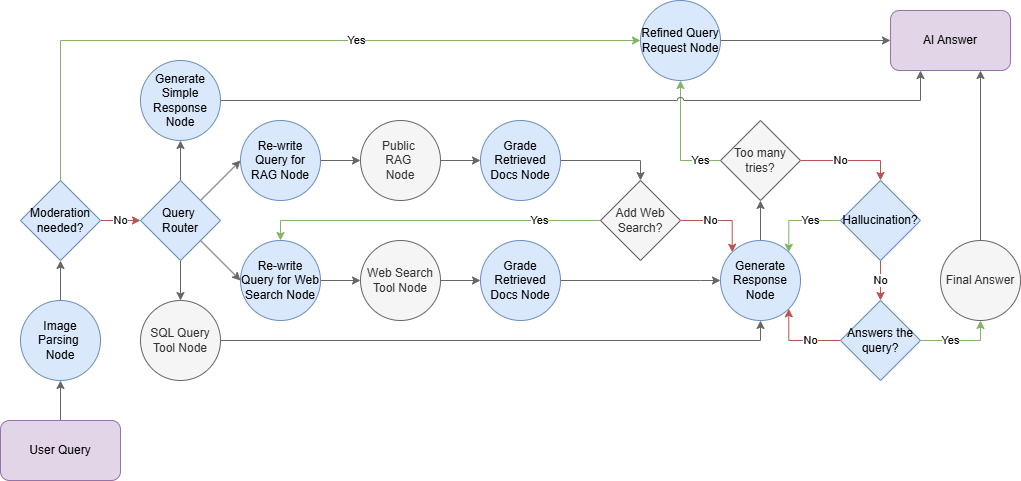

The diagram above was exported from draw.io. Its source (the exported page's mxGraphModel, read from the mxfile embedded in the PNG):
<mxGraphModel dx="1426" dy="747" grid="1" gridSize="10" guides="1" tooltips="1" connect="1" arrows="1" fold="1" page="1" pageScale="1" pageWidth="850" pageHeight="1100" math="0" shadow="0">
  <root>
    <mxCell id="0" />
    <mxCell id="1" parent="0" />
    <mxCell id="ZD_779GeT0CRbiyJHTvv-1" style="edgeStyle=orthogonalEdgeStyle;rounded=0;orthogonalLoop=1;jettySize=auto;html=1;fillColor=#f5f5f5;strokeColor=#666666;movable=0;resizable=0;rotatable=0;deletable=0;editable=0;locked=1;connectable=0;entryX=0.5;entryY=1;entryDx=0;entryDy=0;exitX=0.5;exitY=0;exitDx=0;exitDy=0;" parent="1" source="ZD_779GeT0CRbiyJHTvv-2" target="ZD_779GeT0CRbiyJHTvv-26" edge="1">
      <mxGeometry relative="1" as="geometry">
        <mxPoint x="770" y="410" as="sourcePoint" />
      </mxGeometry>
    </mxCell>
    <mxCell id="ZD_779GeT0CRbiyJHTvv-2" value="User Query" style="rounded=1;whiteSpace=wrap;html=1;fillColor=#e1d5e7;strokeColor=#9673a6;movable=0;resizable=0;rotatable=0;deletable=0;editable=0;locked=1;connectable=0;" parent="1" vertex="1">
      <mxGeometry x="660" y="440" width="120" height="60" as="geometry" />
    </mxCell>
    <mxCell id="ZD_779GeT0CRbiyJHTvv-3" style="rounded=0;orthogonalLoop=1;jettySize=auto;html=1;entryX=0.5;entryY=0;entryDx=0;entryDy=0;fillColor=#f5f5f5;strokeColor=#666666;movable=0;resizable=0;rotatable=0;deletable=0;editable=0;locked=1;connectable=0;exitX=1;exitY=0.5;exitDx=0;exitDy=0;edgeStyle=orthogonalEdgeStyle;" parent="1" source="ZD_779GeT0CRbiyJHTvv-4" target="ZD_779GeT0CRbiyJHTvv-7" edge="1">
      <mxGeometry relative="1" as="geometry">
        <mxPoint x="1310" y="290" as="targetPoint" />
      </mxGeometry>
    </mxCell>
    <mxCell id="ZD_779GeT0CRbiyJHTvv-4" value="Grade Retrieved Docs Node" style="ellipse;whiteSpace=wrap;html=1;aspect=fixed;fillColor=#dae8fc;strokeColor=#6c8ebf;labelBackgroundColor=none;movable=0;resizable=0;rotatable=0;deletable=0;editable=0;locked=1;connectable=0;" parent="1" vertex="1">
      <mxGeometry x="1140" y="140" width="80" height="80" as="geometry" />
    </mxCell>
    <mxCell id="ZD_779GeT0CRbiyJHTvv-6" value="Yes" style="rounded=0;orthogonalLoop=1;jettySize=auto;html=1;entryX=0.5;entryY=0;entryDx=0;entryDy=0;fillColor=#d5e8d4;strokeColor=#82b366;exitX=0;exitY=0.5;exitDx=0;exitDy=0;elbow=vertical;movable=0;resizable=0;rotatable=0;deletable=0;editable=0;locked=1;connectable=0;edgeStyle=orthogonalEdgeStyle;" parent="1" source="ZD_779GeT0CRbiyJHTvv-7" target="ZD_779GeT0CRbiyJHTvv-11" edge="1">
      <mxGeometry x="-0.6429" relative="1" as="geometry">
        <mxPoint x="1380" y="290" as="sourcePoint" />
        <mxPoint x="980" y="370" as="targetPoint" />
        <mxPoint as="offset" />
        <Array as="points">
          <mxPoint x="940" y="240" />
        </Array>
      </mxGeometry>
    </mxCell>
    <mxCell id="ZD_779GeT0CRbiyJHTvv-51" value="No" style="rounded=0;orthogonalLoop=1;jettySize=auto;html=1;exitX=1;exitY=0.5;exitDx=0;exitDy=0;entryX=0;entryY=0;entryDx=0;entryDy=0;fillColor=#f8cecc;strokeColor=#b85450;edgeStyle=orthogonalEdgeStyle;movable=0;resizable=0;rotatable=0;deletable=0;editable=0;locked=1;connectable=0;" parent="1" source="ZD_779GeT0CRbiyJHTvv-7" target="ZD_779GeT0CRbiyJHTvv-9" edge="1">
      <mxGeometry x="-0.2804" relative="1" as="geometry">
        <Array as="points">
          <mxPoint x="1392" y="240" />
        </Array>
        <mxPoint as="offset" />
      </mxGeometry>
    </mxCell>
    <mxCell id="ZD_779GeT0CRbiyJHTvv-7" value="Add Web Search?" style="rhombus;whiteSpace=wrap;html=1;labelBackgroundColor=none;fillColor=#f5f5f5;fontColor=#333333;strokeColor=#666666;movable=0;resizable=0;rotatable=0;deletable=0;editable=0;locked=1;connectable=0;" parent="1" vertex="1">
      <mxGeometry x="1260" y="200" width="80" height="80" as="geometry" />
    </mxCell>
    <mxCell id="ZD_779GeT0CRbiyJHTvv-8" style="rounded=0;orthogonalLoop=1;jettySize=auto;html=1;entryX=0.5;entryY=1;entryDx=0;entryDy=0;fillColor=#f5f5f5;strokeColor=#666666;exitX=0.5;exitY=0;exitDx=0;exitDy=0;movable=0;resizable=0;rotatable=0;deletable=0;editable=0;locked=1;connectable=0;" parent="1" source="ZD_779GeT0CRbiyJHTvv-9" target="ZD_779GeT0CRbiyJHTvv-31" edge="1">
      <mxGeometry relative="1" as="geometry">
        <mxPoint x="1454.9613893836686" y="300.30888493065095" as="sourcePoint" />
        <mxPoint x="1490" y="260" as="targetPoint" />
        <Array as="points" />
      </mxGeometry>
    </mxCell>
    <mxCell id="ZD_779GeT0CRbiyJHTvv-9" value="Generate Response Node" style="ellipse;whiteSpace=wrap;html=1;aspect=fixed;fillColor=#dae8fc;strokeColor=#6c8ebf;gradientColor=none;labelBackgroundColor=none;movable=0;resizable=0;rotatable=0;deletable=0;editable=0;locked=1;connectable=0;" parent="1" vertex="1">
      <mxGeometry x="1380" y="260" width="80" height="80" as="geometry" />
    </mxCell>
    <mxCell id="ZD_779GeT0CRbiyJHTvv-10" style="rounded=0;orthogonalLoop=1;jettySize=auto;html=1;fillColor=#f5f5f5;strokeColor=#666666;edgeStyle=orthogonalEdgeStyle;exitX=1;exitY=0.5;exitDx=0;exitDy=0;entryX=0;entryY=0.5;entryDx=0;entryDy=0;movable=0;resizable=0;rotatable=0;deletable=0;editable=0;locked=1;connectable=0;" parent="1" source="ZD_779GeT0CRbiyJHTvv-11" target="ZD_779GeT0CRbiyJHTvv-13" edge="1">
      <mxGeometry relative="1" as="geometry">
        <mxPoint x="920" y="450" as="sourcePoint" />
        <mxPoint x="1510" y="580" as="targetPoint" />
        <Array as="points">
          <mxPoint x="1020" y="300" />
        </Array>
      </mxGeometry>
    </mxCell>
    <mxCell id="ZD_779GeT0CRbiyJHTvv-11" value="Re-write Query for Web Search Node" style="ellipse;whiteSpace=wrap;html=1;aspect=fixed;fillColor=#dae8fc;strokeColor=#6c8ebf;gradientColor=none;labelBackgroundColor=none;labelBorderColor=none;movable=0;resizable=0;rotatable=0;deletable=0;editable=0;locked=1;connectable=0;" parent="1" vertex="1">
      <mxGeometry x="900" y="260" width="80" height="80" as="geometry" />
    </mxCell>
    <mxCell id="ZD_779GeT0CRbiyJHTvv-12" style="rounded=0;orthogonalLoop=1;jettySize=auto;html=1;entryX=0;entryY=0.5;entryDx=0;entryDy=0;fillColor=#f5f5f5;strokeColor=#666666;exitX=1;exitY=0.5;exitDx=0;exitDy=0;movable=0;resizable=0;rotatable=0;deletable=0;editable=0;locked=1;connectable=0;" parent="1" source="ZD_779GeT0CRbiyJHTvv-13" target="ZD_779GeT0CRbiyJHTvv-44" edge="1">
      <mxGeometry relative="1" as="geometry">
        <mxPoint x="1140" y="500" as="sourcePoint" />
        <mxPoint x="1460" y="380" as="targetPoint" />
      </mxGeometry>
    </mxCell>
    <mxCell id="ZD_779GeT0CRbiyJHTvv-13" value="Web Search Tool Node" style="ellipse;whiteSpace=wrap;html=1;aspect=fixed;fillColor=#f5f5f5;strokeColor=#666666;fontColor=#333333;movable=0;resizable=0;rotatable=0;deletable=0;editable=0;locked=1;connectable=0;" parent="1" vertex="1">
      <mxGeometry x="1020" y="260" width="80" height="80" as="geometry" />
    </mxCell>
    <mxCell id="ZD_779GeT0CRbiyJHTvv-14" value="AI Answer" style="rounded=1;whiteSpace=wrap;html=1;fillColor=#e1d5e7;strokeColor=#9673a6;movable=0;resizable=0;rotatable=0;deletable=0;editable=0;locked=1;connectable=0;" parent="1" vertex="1">
      <mxGeometry x="1550" y="30" width="120" height="60" as="geometry" />
    </mxCell>
    <mxCell id="ZD_779GeT0CRbiyJHTvv-15" value="No" style="edgeStyle=orthogonalEdgeStyle;rounded=0;orthogonalLoop=1;jettySize=auto;html=1;entryX=0.5;entryY=0;entryDx=0;entryDy=0;fillColor=#f8cecc;strokeColor=#b85450;movable=0;resizable=0;rotatable=0;deletable=0;editable=0;locked=1;connectable=0;exitX=0.5;exitY=1;exitDx=0;exitDy=0;" parent="1" source="ZD_779GeT0CRbiyJHTvv-17" target="ZD_779GeT0CRbiyJHTvv-20" edge="1">
      <mxGeometry relative="1" as="geometry">
        <Array as="points">
          <mxPoint x="1540" y="320" />
        </Array>
        <mxPoint as="offset" />
      </mxGeometry>
    </mxCell>
    <mxCell id="ZD_779GeT0CRbiyJHTvv-16" value="Yes" style="rounded=0;orthogonalLoop=1;jettySize=auto;html=1;entryX=1;entryY=0;entryDx=0;entryDy=0;fillColor=#d5e8d4;strokeColor=#82b366;exitX=0;exitY=0.5;exitDx=0;exitDy=0;elbow=vertical;movable=0;resizable=0;rotatable=0;deletable=0;editable=0;locked=1;connectable=0;edgeStyle=orthogonalEdgeStyle;" parent="1" source="ZD_779GeT0CRbiyJHTvv-17" target="ZD_779GeT0CRbiyJHTvv-9" edge="1">
      <mxGeometry x="-0.2804" relative="1" as="geometry">
        <mxPoint as="offset" />
        <Array as="points">
          <mxPoint x="1448" y="240" />
        </Array>
      </mxGeometry>
    </mxCell>
    <mxCell id="ZD_779GeT0CRbiyJHTvv-17" value="Hallucination?" style="rhombus;whiteSpace=wrap;html=1;fillColor=#dae8fc;strokeColor=#6c8ebf;labelBackgroundColor=none;movable=0;resizable=0;rotatable=0;deletable=0;editable=0;locked=1;connectable=0;" parent="1" vertex="1">
      <mxGeometry x="1500" y="200" width="80" height="80" as="geometry" />
    </mxCell>
    <mxCell id="ZD_779GeT0CRbiyJHTvv-18" value="No" style="edgeStyle=orthogonalEdgeStyle;rounded=0;orthogonalLoop=1;jettySize=auto;html=1;fillColor=#f8cecc;strokeColor=#b85450;movable=0;resizable=0;rotatable=0;deletable=0;editable=0;locked=1;connectable=0;entryX=1;entryY=1;entryDx=0;entryDy=0;exitX=0;exitY=0.5;exitDx=0;exitDy=0;" parent="1" source="ZD_779GeT0CRbiyJHTvv-20" target="ZD_779GeT0CRbiyJHTvv-9" edge="1">
      <mxGeometry x="-0.2804" relative="1" as="geometry">
        <Array as="points">
          <mxPoint x="1448" y="360" />
        </Array>
        <mxPoint x="1770" y="490" as="sourcePoint" />
        <mxPoint x="730" y="280" as="targetPoint" />
        <mxPoint as="offset" />
      </mxGeometry>
    </mxCell>
    <mxCell id="ZD_779GeT0CRbiyJHTvv-19" value="Yes" style="edgeStyle=orthogonalEdgeStyle;rounded=0;orthogonalLoop=1;jettySize=auto;html=1;entryX=0.5;entryY=1;entryDx=0;entryDy=0;fillColor=#d5e8d4;strokeColor=#82b366;exitX=1;exitY=0.5;exitDx=0;exitDy=0;movable=0;resizable=0;rotatable=0;deletable=0;editable=0;locked=1;connectable=0;" parent="1" source="ZD_779GeT0CRbiyJHTvv-20" target="ZD_779GeT0CRbiyJHTvv-28" edge="1">
      <mxGeometry x="-0.25" relative="1" as="geometry">
        <Array as="points">
          <mxPoint x="1640" y="360" />
        </Array>
        <mxPoint x="1810" y="460" as="sourcePoint" />
        <mxPoint x="1830" y="310" as="targetPoint" />
        <mxPoint as="offset" />
      </mxGeometry>
    </mxCell>
    <mxCell id="ZD_779GeT0CRbiyJHTvv-20" value="Answers the query?" style="rhombus;whiteSpace=wrap;html=1;fillColor=#dae8fc;strokeColor=#6c8ebf;labelBackgroundColor=none;movable=0;resizable=0;rotatable=0;deletable=0;editable=0;locked=1;connectable=0;" parent="1" vertex="1">
      <mxGeometry x="1500" y="320" width="80" height="80" as="geometry" />
    </mxCell>
    <mxCell id="ZD_779GeT0CRbiyJHTvv-21" style="rounded=0;orthogonalLoop=1;jettySize=auto;html=1;entryX=0;entryY=0.5;entryDx=0;entryDy=0;fillColor=#f5f5f5;strokeColor=#666666;exitX=1;exitY=1;exitDx=0;exitDy=0;movable=0;resizable=0;rotatable=0;deletable=0;editable=0;locked=1;connectable=0;" parent="1" source="ZD_779GeT0CRbiyJHTvv-24" target="ZD_779GeT0CRbiyJHTvv-11" edge="1">
      <mxGeometry relative="1" as="geometry">
        <mxPoint x="800" y="490" as="sourcePoint" />
        <mxPoint x="1270" y="580" as="targetPoint" />
      </mxGeometry>
    </mxCell>
    <mxCell id="ZD_779GeT0CRbiyJHTvv-22" style="rounded=0;orthogonalLoop=1;jettySize=auto;html=1;entryX=0;entryY=0.5;entryDx=0;entryDy=0;fillColor=#f5f5f5;strokeColor=#666666;movable=0;resizable=0;rotatable=0;deletable=0;editable=0;locked=1;connectable=0;exitX=1;exitY=0;exitDx=0;exitDy=0;" parent="1" source="ZD_779GeT0CRbiyJHTvv-24" target="ZD_779GeT0CRbiyJHTvv-40" edge="1">
      <mxGeometry relative="1" as="geometry" />
    </mxCell>
    <mxCell id="ZD_779GeT0CRbiyJHTvv-23" style="rounded=0;orthogonalLoop=1;jettySize=auto;html=1;entryX=0.5;entryY=1;entryDx=0;entryDy=0;fillColor=#f5f5f5;strokeColor=#666666;exitX=0.5;exitY=0;exitDx=0;exitDy=0;movable=0;resizable=0;rotatable=0;deletable=0;editable=0;locked=1;connectable=0;edgeStyle=orthogonalEdgeStyle;" parent="1" source="ZD_779GeT0CRbiyJHTvv-24" target="ZD_779GeT0CRbiyJHTvv-42" edge="1">
      <mxGeometry relative="1" as="geometry">
        <mxPoint x="825" y="180" as="sourcePoint" />
        <mxPoint x="875" y="50" as="targetPoint" />
      </mxGeometry>
    </mxCell>
    <mxCell id="ZD_779GeT0CRbiyJHTvv-46" style="edgeStyle=orthogonalEdgeStyle;rounded=0;orthogonalLoop=1;jettySize=auto;html=1;exitX=0.5;exitY=1;exitDx=0;exitDy=0;entryX=0.5;entryY=0;entryDx=0;entryDy=0;fillColor=#f5f5f5;strokeColor=#666666;movable=0;resizable=0;rotatable=0;deletable=0;editable=0;locked=1;connectable=0;" parent="1" source="ZD_779GeT0CRbiyJHTvv-24" target="ZD_779GeT0CRbiyJHTvv-45" edge="1">
      <mxGeometry relative="1" as="geometry" />
    </mxCell>
    <mxCell id="ZD_779GeT0CRbiyJHTvv-24" value="Query&amp;nbsp;&lt;div&gt;Router&lt;/div&gt;" style="rhombus;whiteSpace=wrap;html=1;fillColor=#dae8fc;strokeColor=#6c8ebf;rounded=0;shadow=0;labelBackgroundColor=none;movable=0;resizable=0;rotatable=0;deletable=0;editable=0;locked=1;connectable=0;" parent="1" vertex="1">
      <mxGeometry x="800" y="200" width="80" height="80" as="geometry" />
    </mxCell>
    <mxCell id="ZD_779GeT0CRbiyJHTvv-25" style="edgeStyle=orthogonalEdgeStyle;rounded=0;orthogonalLoop=1;jettySize=auto;html=1;entryX=0.5;entryY=1;entryDx=0;entryDy=0;fillColor=#f5f5f5;strokeColor=#666666;movable=0;resizable=0;rotatable=0;deletable=0;editable=0;locked=1;connectable=0;exitX=0.5;exitY=0;exitDx=0;exitDy=0;" parent="1" source="ZD_779GeT0CRbiyJHTvv-26" target="ZD_779GeT0CRbiyJHTvv-36" edge="1">
      <mxGeometry relative="1" as="geometry" />
    </mxCell>
    <mxCell id="ZD_779GeT0CRbiyJHTvv-26" value="Image Parsing&amp;nbsp;&lt;div&gt;Node&lt;/div&gt;" style="ellipse;whiteSpace=wrap;html=1;aspect=fixed;fillColor=#dae8fc;strokeColor=#6c8ebf;movable=0;resizable=0;rotatable=0;deletable=0;editable=0;locked=1;connectable=0;" parent="1" vertex="1">
      <mxGeometry x="680" y="320" width="80" height="80" as="geometry" />
    </mxCell>
    <mxCell id="ZD_779GeT0CRbiyJHTvv-27" style="edgeStyle=orthogonalEdgeStyle;rounded=0;orthogonalLoop=1;jettySize=auto;html=1;entryX=0.75;entryY=1;entryDx=0;entryDy=0;fillColor=#f5f5f5;strokeColor=#666666;exitX=0.5;exitY=0;exitDx=0;exitDy=0;movable=0;resizable=0;rotatable=0;deletable=0;editable=0;locked=1;connectable=0;" parent="1" source="ZD_779GeT0CRbiyJHTvv-28" target="ZD_779GeT0CRbiyJHTvv-14" edge="1">
      <mxGeometry relative="1" as="geometry">
        <mxPoint x="1830" y="140" as="sourcePoint" />
        <mxPoint x="1700" y="-160" as="targetPoint" />
        <Array as="points" />
      </mxGeometry>
    </mxCell>
    <mxCell id="ZD_779GeT0CRbiyJHTvv-28" value="Final Answer" style="ellipse;whiteSpace=wrap;html=1;aspect=fixed;fillColor=#f5f5f5;strokeColor=#666666;fontColor=#333333;movable=0;resizable=0;rotatable=0;deletable=0;editable=0;locked=1;connectable=0;" parent="1" vertex="1">
      <mxGeometry x="1600" y="260" width="80" height="80" as="geometry" />
    </mxCell>
    <mxCell id="ZD_779GeT0CRbiyJHTvv-29" value="Yes" style="edgeStyle=orthogonalEdgeStyle;rounded=0;orthogonalLoop=1;jettySize=auto;html=1;fillColor=#d5e8d4;strokeColor=#82b366;exitX=0;exitY=0.5;exitDx=0;exitDy=0;jumpStyle=arc;movable=0;resizable=0;rotatable=0;deletable=0;editable=0;locked=1;connectable=0;entryX=0.5;entryY=1;entryDx=0;entryDy=0;" parent="1" source="ZD_779GeT0CRbiyJHTvv-31" target="ZD_779GeT0CRbiyJHTvv-33" edge="1">
      <mxGeometry x="-0.6667" relative="1" as="geometry">
        <mxPoint x="1380" y="400" as="sourcePoint" />
        <mxPoint x="1390" y="100" as="targetPoint" />
        <Array as="points">
          <mxPoint x="1340" y="180" />
        </Array>
        <mxPoint as="offset" />
      </mxGeometry>
    </mxCell>
    <mxCell id="ZD_779GeT0CRbiyJHTvv-30" value="No" style="edgeStyle=orthogonalEdgeStyle;rounded=0;orthogonalLoop=1;jettySize=auto;html=1;entryX=0.5;entryY=0;entryDx=0;entryDy=0;fillColor=#f8cecc;strokeColor=#b85450;movable=0;resizable=0;rotatable=0;deletable=0;editable=0;locked=1;connectable=0;exitX=1;exitY=0.5;exitDx=0;exitDy=0;" parent="1" source="ZD_779GeT0CRbiyJHTvv-31" target="ZD_779GeT0CRbiyJHTvv-17" edge="1">
      <mxGeometry x="-0.2" relative="1" as="geometry">
        <Array as="points">
          <mxPoint x="1540" y="180" />
        </Array>
        <mxPoint as="offset" />
        <mxPoint x="1489.9999999999995" y="180" as="sourcePoint" />
      </mxGeometry>
    </mxCell>
    <mxCell id="ZD_779GeT0CRbiyJHTvv-31" value="Too many tries?" style="rhombus;whiteSpace=wrap;html=1;fillColor=#f5f5f5;strokeColor=#666666;labelBackgroundColor=none;fontColor=#333333;movable=0;resizable=0;rotatable=0;deletable=0;editable=0;locked=1;connectable=0;" parent="1" vertex="1">
      <mxGeometry x="1380" y="140" width="80" height="80" as="geometry" />
    </mxCell>
    <mxCell id="ZD_779GeT0CRbiyJHTvv-32" style="edgeStyle=orthogonalEdgeStyle;rounded=0;orthogonalLoop=1;jettySize=auto;html=1;entryX=0;entryY=0.5;entryDx=0;entryDy=0;fillColor=#f5f5f5;strokeColor=#666666;exitX=1;exitY=0.5;exitDx=0;exitDy=0;movable=0;resizable=0;rotatable=0;deletable=0;editable=0;locked=1;connectable=0;" parent="1" source="ZD_779GeT0CRbiyJHTvv-33" target="ZD_779GeT0CRbiyJHTvv-14" edge="1">
      <mxGeometry relative="1" as="geometry">
        <mxPoint x="1230" as="sourcePoint" />
        <mxPoint x="1450" y="-30" as="targetPoint" />
      </mxGeometry>
    </mxCell>
    <mxCell id="ZD_779GeT0CRbiyJHTvv-33" value="Refined Query Request&amp;nbsp;&lt;span style=&quot;background-color: initial;&quot;&gt;Node&lt;/span&gt;" style="ellipse;whiteSpace=wrap;html=1;aspect=fixed;fillColor=#dae8fc;strokeColor=#6c8ebf;movable=0;resizable=0;rotatable=0;deletable=0;editable=0;locked=1;connectable=0;" parent="1" vertex="1">
      <mxGeometry x="1300" y="20" width="80" height="80" as="geometry" />
    </mxCell>
    <mxCell id="ZD_779GeT0CRbiyJHTvv-34" value="No" style="rounded=0;orthogonalLoop=1;jettySize=auto;html=1;fillColor=#f8cecc;strokeColor=#b85450;exitX=1;exitY=0.5;exitDx=0;exitDy=0;edgeStyle=orthogonalEdgeStyle;entryX=0;entryY=0.5;entryDx=0;entryDy=0;movable=0;resizable=0;rotatable=0;deletable=0;editable=0;locked=1;connectable=0;" parent="1" source="ZD_779GeT0CRbiyJHTvv-36" target="ZD_779GeT0CRbiyJHTvv-24" edge="1">
      <mxGeometry relative="1" as="geometry">
        <mxPoint x="769.5" y="330" as="sourcePoint" />
        <mxPoint x="739.5" y="320" as="targetPoint" />
      </mxGeometry>
    </mxCell>
    <mxCell id="ZD_779GeT0CRbiyJHTvv-35" value="Yes" style="edgeStyle=orthogonalEdgeStyle;rounded=0;orthogonalLoop=1;jettySize=auto;html=1;entryX=0;entryY=0.5;entryDx=0;entryDy=0;labelBackgroundColor=#FFFFFF;fillColor=#d5e8d4;strokeColor=#82b366;exitX=0.5;exitY=0;exitDx=0;exitDy=0;movable=0;resizable=0;rotatable=0;deletable=0;editable=0;locked=1;connectable=0;" parent="1" source="ZD_779GeT0CRbiyJHTvv-36" target="ZD_779GeT0CRbiyJHTvv-33" edge="1">
      <mxGeometry x="0.2121" relative="1" as="geometry">
        <mxPoint x="700" y="130" as="sourcePoint" />
        <mxPoint x="1340" y="-60" as="targetPoint" />
        <Array as="points">
          <mxPoint x="720" y="60" />
        </Array>
        <mxPoint as="offset" />
      </mxGeometry>
    </mxCell>
    <mxCell id="ZD_779GeT0CRbiyJHTvv-36" value="Moderation needed?" style="rhombus;whiteSpace=wrap;html=1;fillColor=#dae8fc;strokeColor=#6c8ebf;rounded=0;shadow=0;labelBackgroundColor=none;movable=0;resizable=0;rotatable=0;deletable=0;editable=0;locked=1;connectable=0;" parent="1" vertex="1">
      <mxGeometry x="680" y="200" width="80" height="80" as="geometry" />
    </mxCell>
    <mxCell id="ZD_779GeT0CRbiyJHTvv-37" style="rounded=0;orthogonalLoop=1;jettySize=auto;html=1;fillColor=#f5f5f5;strokeColor=#666666;exitX=1;exitY=0.5;exitDx=0;exitDy=0;entryX=0;entryY=0.5;entryDx=0;entryDy=0;movable=0;resizable=0;rotatable=0;deletable=0;editable=0;locked=1;connectable=0;edgeStyle=orthogonalEdgeStyle;" parent="1" source="ZD_779GeT0CRbiyJHTvv-38" target="ZD_779GeT0CRbiyJHTvv-4" edge="1">
      <mxGeometry relative="1" as="geometry">
        <mxPoint x="1040" y="250" as="sourcePoint" />
      </mxGeometry>
    </mxCell>
    <mxCell id="ZD_779GeT0CRbiyJHTvv-38" value="Public&amp;nbsp;&lt;div&gt;&lt;span style=&quot;background-color: initial;&quot;&gt;RAG&amp;nbsp;&lt;/span&gt;&lt;/div&gt;&lt;div&gt;&lt;span style=&quot;background-color: initial;&quot;&gt;Node&lt;/span&gt;&lt;/div&gt;" style="ellipse;whiteSpace=wrap;html=1;aspect=fixed;fillColor=#f5f5f5;strokeColor=#666666;fontColor=#333333;movable=0;resizable=0;rotatable=0;deletable=0;editable=0;locked=1;connectable=0;" parent="1" vertex="1">
      <mxGeometry x="1020" y="140" width="80" height="80" as="geometry" />
    </mxCell>
    <mxCell id="ZD_779GeT0CRbiyJHTvv-39" style="edgeStyle=orthogonalEdgeStyle;rounded=0;orthogonalLoop=1;jettySize=auto;html=1;entryX=0;entryY=0.5;entryDx=0;entryDy=0;fillColor=#f5f5f5;strokeColor=#666666;movable=0;resizable=0;rotatable=0;deletable=0;editable=0;locked=1;connectable=0;exitX=1;exitY=0.5;exitDx=0;exitDy=0;" parent="1" source="ZD_779GeT0CRbiyJHTvv-40" target="ZD_779GeT0CRbiyJHTvv-38" edge="1">
      <mxGeometry relative="1" as="geometry">
        <mxPoint x="1050" y="240" as="targetPoint" />
      </mxGeometry>
    </mxCell>
    <mxCell id="ZD_779GeT0CRbiyJHTvv-40" value="Re-write Query for RAG Node" style="ellipse;whiteSpace=wrap;html=1;aspect=fixed;fillColor=#dae8fc;strokeColor=#6c8ebf;gradientColor=none;labelBackgroundColor=none;movable=0;resizable=0;rotatable=0;deletable=0;editable=0;locked=1;connectable=0;" parent="1" vertex="1">
      <mxGeometry x="900" y="140" width="80" height="80" as="geometry" />
    </mxCell>
    <mxCell id="ZD_779GeT0CRbiyJHTvv-41" style="edgeStyle=orthogonalEdgeStyle;rounded=0;orthogonalLoop=1;jettySize=auto;html=1;fillColor=#f5f5f5;strokeColor=#666666;jumpStyle=arc;exitX=1;exitY=0.5;exitDx=0;exitDy=0;movable=0;resizable=0;rotatable=0;deletable=0;editable=0;locked=1;connectable=0;entryX=0.25;entryY=1;entryDx=0;entryDy=0;" parent="1" source="ZD_779GeT0CRbiyJHTvv-42" target="ZD_779GeT0CRbiyJHTvv-14" edge="1">
      <mxGeometry relative="1" as="geometry">
        <mxPoint x="900" y="320" as="sourcePoint" />
        <mxPoint x="1650" y="90" as="targetPoint" />
        <Array as="points">
          <mxPoint x="1580" y="120" />
        </Array>
      </mxGeometry>
    </mxCell>
    <mxCell id="ZD_779GeT0CRbiyJHTvv-42" value="Generate Simple Response Node" style="ellipse;whiteSpace=wrap;html=1;aspect=fixed;fillColor=#dae8fc;strokeColor=#6c8ebf;gradientColor=none;labelBackgroundColor=none;movable=0;resizable=0;rotatable=0;deletable=0;editable=0;locked=1;connectable=0;" parent="1" vertex="1">
      <mxGeometry x="800" y="80" width="80" height="80" as="geometry" />
    </mxCell>
    <mxCell id="ZD_779GeT0CRbiyJHTvv-43" style="edgeStyle=orthogonalEdgeStyle;rounded=0;orthogonalLoop=1;jettySize=auto;html=1;entryX=0;entryY=0.5;entryDx=0;entryDy=0;exitX=1;exitY=0.5;exitDx=0;exitDy=0;fillColor=#f5f5f5;strokeColor=#666666;movable=0;resizable=0;rotatable=0;deletable=0;editable=0;locked=1;connectable=0;" parent="1" source="ZD_779GeT0CRbiyJHTvv-44" target="ZD_779GeT0CRbiyJHTvv-9" edge="1">
      <mxGeometry relative="1" as="geometry">
        <Array as="points">
          <mxPoint x="1360" y="300" />
          <mxPoint x="1360" y="300" />
        </Array>
      </mxGeometry>
    </mxCell>
    <mxCell id="ZD_779GeT0CRbiyJHTvv-44" value="Grade Retrieved Docs Node" style="ellipse;whiteSpace=wrap;html=1;aspect=fixed;fillColor=#dae8fc;strokeColor=#6c8ebf;labelBackgroundColor=none;movable=0;resizable=0;rotatable=0;deletable=0;editable=0;locked=1;connectable=0;" parent="1" vertex="1">
      <mxGeometry x="1140" y="260" width="80" height="80" as="geometry" />
    </mxCell>
    <mxCell id="aejjZPSnVVaKgzwRb5An-1" style="edgeStyle=orthogonalEdgeStyle;rounded=0;orthogonalLoop=1;jettySize=auto;html=1;exitX=1;exitY=0.5;exitDx=0;exitDy=0;entryX=0.5;entryY=1;entryDx=0;entryDy=0;fillColor=#f5f5f5;strokeColor=#666666;movable=0;resizable=0;rotatable=0;deletable=0;editable=0;locked=1;connectable=0;" edge="1" parent="1" source="ZD_779GeT0CRbiyJHTvv-45" target="ZD_779GeT0CRbiyJHTvv-9">
      <mxGeometry relative="1" as="geometry" />
    </mxCell>
    <mxCell id="ZD_779GeT0CRbiyJHTvv-45" value="SQL Query Tool Node" style="ellipse;whiteSpace=wrap;html=1;aspect=fixed;fillColor=#f5f5f5;strokeColor=#666666;labelBackgroundColor=none;labelBorderColor=none;movable=0;resizable=0;rotatable=0;deletable=0;editable=0;locked=1;connectable=0;fontColor=#333333;" parent="1" vertex="1">
      <mxGeometry x="800" y="320" width="80" height="80" as="geometry" />
    </mxCell>
  </root>
</mxGraphModel>